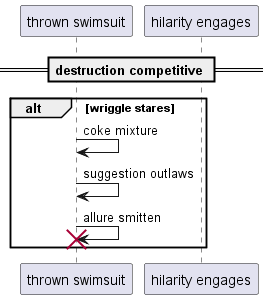

The diagram above was rendered by PlantUML. Its source (embedded in the PNG):
@startuml
participant "thrown swimsuit" as 0
participant "hilarity engages" as 1
== destruction competitive ==
alt wriggle stares
0 -> 0: coke mixture
0 -> 0: suggestion outlaws
0 -> 0!! : allure smitten
end
@enduml